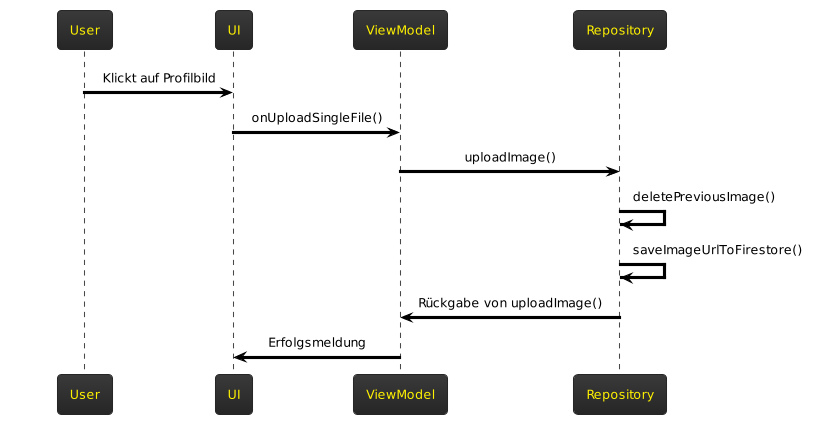

The diagram above was rendered by PlantUML. Its source (embedded in the PNG):
@startuml
!theme black-knight

User -[#000000]> UI: <color:black>Klickt auf Profilbild</color>
UI -[#000000]> ViewModel: <color:black>onUploadSingleFile()</color>
ViewModel -[#000000]> Repository: <color:black>uploadImage()</color>
Repository -[#000000]> Repository: <color:black>deletePreviousImage()</color>
Repository -[#000000]> Repository: <color:black>saveImageUrlToFirestore()</color>
Repository -[#000000]> ViewModel: <color:black>Rückgabe von uploadImage()</color>
ViewModel -[#000000]> UI: <color:black>Erfolgsmeldung</color>
@enduml